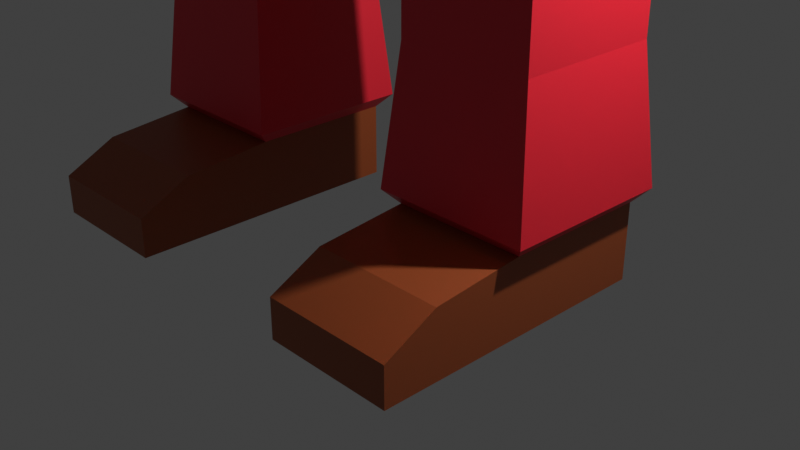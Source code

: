 # Source: april_mcc_bkup.blend  (saved by Blender 3.0.42; exported with 4.5.12 LTS)
import bpy
from mathutils import Matrix  # noqa: F401  (used for matrix-valued properties, if any)

bpy.ops.wm.read_factory_settings(use_empty=True)
scene = bpy.context.scene
scene.name = 'Scene'

# ---- collections
col_collection = bpy.data.collections.new('Collection'); scene.collection.children.link(col_collection)

# ---- materials (node trees are filled in below, after node groups)
mat_skin = bpy.data.materials.new('skin')
mat_skin.alpha_threshold = 0.0
mat_skin.use_transparent_shadow = False
mat_skin.line_color = (0.0, 0.0, 0.0, 1.0)
mat_shoe = bpy.data.materials.new('shoe')
mat_shoe.use_transparent_shadow = False
mat_pants = bpy.data.materials.new('pants')
mat_pants.use_transparent_shadow = False
mat_jacket = bpy.data.materials.new('Jacket')
mat_jacket.use_transparent_shadow = False
mat_belt = bpy.data.materials.new('Belt')
mat_belt.use_transparent_shadow = False
mat_stripes = bpy.data.materials.new('Stripes')
mat_stripes.use_transparent_shadow = False
mat_other_stripe = bpy.data.materials.new('Other Stripe')
mat_other_stripe.use_transparent_shadow = False
mat_eye_whites = bpy.data.materials.new('eye whites')
mat_eye_whites.use_transparent_shadow = False
mat_green = bpy.data.materials.new('Green')
mat_green.use_transparent_shadow = False

# ---- material node trees
mat_skin.use_nodes = True; mat_skin.node_tree.nodes.clear()
_N = mat_skin.node_tree.nodes; _L = mat_skin.node_tree.links
n0 = _N.new('ShaderNodeOutputMaterial'); n0.name = 'Material Output'; n0.location = (300, 300)
n1 = _N.new('ShaderNodeBsdfPrincipled'); n1.name = 'Principled BSDF'; n1.location = (10, 300)
n1.distribution = 'GGX'
n1.subsurface_method = 'RANDOM_WALK_SKIN'
n1.inputs[0].default_value = (0.4918, 0.2768, 0.1382, 1.0)
n1.inputs[2].default_value = 0.4
n1.inputs[3].default_value = 1.45
n1.inputs[27].default_value = (0.0, 0.0, 0.0, 1.0)
n1.inputs[28].default_value = 1.0
_L.new(n1.outputs[0], n0.inputs[0])
n0.is_active_output = True
mat_shoe.use_nodes = True; mat_shoe.node_tree.nodes.clear()
_N = mat_shoe.node_tree.nodes; _L = mat_shoe.node_tree.links
n0 = _N.new('ShaderNodeBsdfPrincipled'); n0.name = 'Principled BSDF'; n0.location = (10, 300)
n0.distribution = 'GGX'
n0.subsurface_method = 'RANDOM_WALK_SKIN'
n0.inputs[0].default_value = (0.3117, 0.06599, 0.01543, 1.0)
n0.inputs[3].default_value = 1.45
n0.inputs[27].default_value = (0.0, 0.0, 0.0, 1.0)
n0.inputs[28].default_value = 1.0
n1 = _N.new('ShaderNodeOutputMaterial'); n1.name = 'Material Output'; n1.location = (300, 300)
_L.new(n0.outputs[0], n1.inputs[0])
n1.is_active_output = True
mat_pants.use_nodes = True; mat_pants.node_tree.nodes.clear()
_N = mat_pants.node_tree.nodes; _L = mat_pants.node_tree.links
n0 = _N.new('ShaderNodeBsdfPrincipled'); n0.name = 'Principled BSDF'; n0.location = (10, 300)
n0.distribution = 'GGX'
n0.subsurface_method = 'RANDOM_WALK_SKIN'
n0.inputs[0].default_value = (0.7941, 0.01763, 0.03638, 1.0)
n0.inputs[3].default_value = 1.45
n0.inputs[27].default_value = (0.0, 0.0, 0.0, 1.0)
n0.inputs[28].default_value = 1.0
n1 = _N.new('ShaderNodeOutputMaterial'); n1.name = 'Material Output'; n1.location = (300, 300)
_L.new(n0.outputs[0], n1.inputs[0])
n1.is_active_output = True
mat_jacket.use_nodes = True; mat_jacket.node_tree.nodes.clear()
_N = mat_jacket.node_tree.nodes; _L = mat_jacket.node_tree.links
n0 = _N.new('ShaderNodeBsdfPrincipled'); n0.name = 'Principled BSDF'; n0.location = (10, 300)
n0.distribution = 'GGX'
n0.subsurface_method = 'RANDOM_WALK_SKIN'
n0.inputs[0].default_value = (0.7939, 0.1291, 0.1066, 1.0)
n0.inputs[3].default_value = 1.45
n0.inputs[27].default_value = (0.0, 0.0, 0.0, 1.0)
n0.inputs[28].default_value = 1.0
n1 = _N.new('ShaderNodeOutputMaterial'); n1.name = 'Material Output'; n1.location = (300, 300)
_L.new(n0.outputs[0], n1.inputs[0])
n1.is_active_output = True
mat_belt.use_nodes = True; mat_belt.node_tree.nodes.clear()
_N = mat_belt.node_tree.nodes; _L = mat_belt.node_tree.links
n0 = _N.new('ShaderNodeBsdfPrincipled'); n0.name = 'Principled BSDF'; n0.location = (10, 300)
n0.distribution = 'GGX'
n0.subsurface_method = 'RANDOM_WALK_SKIN'
n0.inputs[0].default_value = (0.0, 0.0, 0.0, 1.0)
n0.inputs[3].default_value = 1.45
n0.inputs[27].default_value = (0.0, 0.0, 0.0, 1.0)
n0.inputs[28].default_value = 1.0
n1 = _N.new('ShaderNodeOutputMaterial'); n1.name = 'Material Output'; n1.location = (300, 300)
_L.new(n0.outputs[0], n1.inputs[0])
n1.is_active_output = True
mat_stripes.use_nodes = True; mat_stripes.node_tree.nodes.clear()
_N = mat_stripes.node_tree.nodes; _L = mat_stripes.node_tree.links
n0 = _N.new('ShaderNodeBsdfPrincipled'); n0.name = 'Principled BSDF'; n0.location = (10, 300)
n0.distribution = 'GGX'
n0.subsurface_method = 'RANDOM_WALK_SKIN'
n0.inputs[0].default_value = (0.7875, 0.7977, 0.1095, 1.0)
n0.inputs[3].default_value = 1.45
n0.inputs[27].default_value = (0.0, 0.0, 0.0, 1.0)
n0.inputs[28].default_value = 1.0
n1 = _N.new('ShaderNodeOutputMaterial'); n1.name = 'Material Output'; n1.location = (300, 300)
_L.new(n0.outputs[0], n1.inputs[0])
n1.is_active_output = True
mat_other_stripe.use_nodes = True; mat_other_stripe.node_tree.nodes.clear()
_N = mat_other_stripe.node_tree.nodes; _L = mat_other_stripe.node_tree.links
n0 = _N.new('ShaderNodeBsdfPrincipled'); n0.name = 'Principled BSDF'; n0.location = (10, 300)
n0.distribution = 'GGX'
n0.subsurface_method = 'RANDOM_WALK_SKIN'
n0.inputs[3].default_value = 1.45
n0.inputs[27].default_value = (0.0, 0.0, 0.0, 1.0)
n0.inputs[28].default_value = 1.0
n1 = _N.new('ShaderNodeOutputMaterial'); n1.name = 'Material Output'; n1.location = (300, 300)
_L.new(n0.outputs[0], n1.inputs[0])
n1.is_active_output = True
mat_eye_whites.use_nodes = True; mat_eye_whites.node_tree.nodes.clear()
_N = mat_eye_whites.node_tree.nodes; _L = mat_eye_whites.node_tree.links
n0 = _N.new('ShaderNodeBsdfPrincipled'); n0.name = 'Principled BSDF'; n0.location = (10, 300)
n0.distribution = 'GGX'
n0.subsurface_method = 'RANDOM_WALK_SKIN'
n0.inputs[3].default_value = 1.45
n0.inputs[27].default_value = (0.0, 0.0, 0.0, 1.0)
n0.inputs[28].default_value = 1.0
n1 = _N.new('ShaderNodeOutputMaterial'); n1.name = 'Material Output'; n1.location = (300, 300)
_L.new(n0.outputs[0], n1.inputs[0])
n1.is_active_output = True
mat_green.use_nodes = True; mat_green.node_tree.nodes.clear()
_N = mat_green.node_tree.nodes; _L = mat_green.node_tree.links
n0 = _N.new('ShaderNodeBsdfPrincipled'); n0.name = 'Principled BSDF'; n0.location = (10, 300)
n0.distribution = 'GGX'
n0.subsurface_method = 'RANDOM_WALK_SKIN'
n0.inputs[0].default_value = (0.002564, 0.03369, 0.7942, 1.0)
n0.inputs[3].default_value = 1.45
n0.inputs[27].default_value = (0.0, 0.0, 0.0, 1.0)
n0.inputs[28].default_value = 1.0
n1 = _N.new('ShaderNodeOutputMaterial'); n1.name = 'Material Output'; n1.location = (300, 300)
_L.new(n0.outputs[0], n1.inputs[0])
n1.is_active_output = True

# ---- world
world_world = bpy.data.worlds.new('World'); scene.world = world_world
world_world.use_nodes = True; world_world.node_tree.nodes.clear()
_N = world_world.node_tree.nodes; _L = world_world.node_tree.links
n0 = _N.new('ShaderNodeOutputWorld'); n0.name = 'World Output'; n0.location = (300, 300)
n1 = _N.new('ShaderNodeBackground'); n1.name = 'Background'; n1.location = (10, 300)
n1.inputs[0].default_value = (0.05088, 0.05088, 0.05088, 1.0)
_L.new(n1.outputs[0], n0.inputs[0])
n0.is_active_output = True
world_world.color = (0.05088, 0.05088, 0.05088)
world_world.use_sun_shadow = False
world_world.sun_shadow_jitter_overblur = 0.0

# ---- cameras
cam_camera = bpy.data.cameras.new('Camera')
cam_camera.clip_end = 100.0
cam_camera.ortho_scale = 7.314

# ---- lights
light_light = bpy.data.lights.new('Light', 'POINT')
light_light.transmission_factor = 0.0
light_light.energy = 1000.0
light_light.shadow_soft_size = 0.1
light_light.shadow_maximum_resolution = 0.006
light_light.use_absolute_resolution = True

# ---- meshes
me_cube = bpy.data.meshes.new('Cube')
me_cube.from_pydata([(2.824, 1.0, 1.0), (0.6673, 1.0, -4.838), (2.824, -1.318, 1.0), (0.6673, -1.318, -4.838), (0.0, 1.0, -4.838), (0.0, -1.318, 1.0), (0.0, -1.318, -4.838), (0.0, 1.0, 1.0), (2.824, 1.0, -0.9461), (2.824, 1.0, -2.892), (2.824, -1.318, -0.9461), (2.824, -1.318, -2.892), (0.0, -1.318, -0.9461), (0.0, -1.318, -2.892), (0.0, 1.0, -0.9461), (0.0, 1.0, -2.892), (2.824, 1.0, -4.288), (2.824, -1.318, -4.288), (0.0, -1.318, -4.288), (0.0, 1.0, -4.288), (2.338, 0.5777, -5.33), (0.9753, 0.5777, -5.33), (2.338, -0.8955, -5.33), (0.9753, -0.8955, -5.33), (2.338, 0.5777, -7.322), (0.9753, 0.5777, -7.322), (2.338, -0.8955, -7.322), (0.9753, -0.8955, -7.322), (2.338, 0.5777, -7.638), (0.9753, 0.5777, -7.638), (2.338, -0.8955, -7.638), (0.9753, -0.8955, -7.638), (2.338, 0.5777, -7.954), (0.9753, 0.5777, -7.954), (2.338, -0.8955, -7.954), (0.9753, -0.8955, -7.954), (2.338, 0.5777, -9.431), (0.9753, 0.5777, -9.431), (2.338, -0.8955, -9.431), (0.9753, -0.8955, -9.431), (2.338, 0.5777, -10.2), (0.9753, 0.5777, -10.2), (2.338, -0.8955, -10.2), (0.9753, -0.8955, -10.2), (2.338, -1.819, -9.522), (0.9753, -1.819, -9.522), (2.338, -1.819, -10.2), (0.9753, -1.819, -10.2), (2.338, -2.353, -9.794), (0.9753, -2.353, -9.794), (2.338, -2.353, -10.2), (0.9753, -2.353, -10.2), (2.46, -1.026, -9.294), (2.46, 0.7086, -9.294), (0.8542, -1.026, -9.294), (0.8542, 0.7086, -9.294), (4.129, 0.684, 0.7347), (4.129, -1.002, 0.7347), (4.129, 0.684, -0.6808), (4.129, -1.002, -0.6808), (6.066, 0.6108, 0.6732), (6.066, -0.9286, 0.6732), (6.066, 0.6108, -0.6193), (6.066, -0.9286, -0.6193), (6.351, 0.6108, 0.6732), (6.351, -0.9286, 0.6732), (6.351, 0.6108, -0.6193), (6.351, -0.9286, -0.6193), (6.607, 0.6108, 0.6732), (6.607, -0.9286, 0.6732), (6.607, 0.6108, -0.6193), (6.607, -0.9286, -0.6193), (8.163, 0.4554, 0.5427), (8.163, -0.7732, 0.5427), (8.163, 0.4554, -0.4888), (8.163, -0.7732, -0.4888), (8.447, 0.6066, 0.6697), (8.447, -0.9244, 0.6697), (8.447, 0.6066, -0.6158), (8.447, -0.9244, -0.6158), (9.115, 0.6066, 0.6697), (9.115, -0.9244, 0.6697), (9.115, 0.6066, -0.6158), (9.115, -0.9244, -0.6158), (9.115, 0.6066, 0.6697), (9.115, -0.9244, 0.6697), (9.115, 0.6066, -0.6158), (9.115, -0.9244, -0.6158), (2.824, 1.0, -3.652), (2.824, 1.0, -4.118), (2.824, -1.318, -3.652), (2.824, -1.318, -4.118), (0.0, -1.318, -3.652), (0.0, -1.318, -4.118), (0.0, 1.0, -3.652), (0.0, 1.0, -4.118), (2.94, 1.116, -3.652), (2.94, 1.116, -4.118), (2.94, -1.433, -3.652), (2.94, -1.433, -4.118), (0.0, -1.481, -3.652), (0.0, -1.481, -4.118), (0.0, 1.164, -3.652), (0.0, 1.164, -4.118), (1.659, 0.6555, 1.405), (1.659, -0.9733, 1.405), (0.0, 0.6555, 1.405), (0.0, -0.9733, 1.405), (1.659, 0.6555, 1.711), (1.659, -0.9733, 1.711), (0.0, 0.6555, 1.711), (0.0, -0.9733, 1.711), (2.405, 1.306, 2.233), (2.405, -1.624, 2.233), (0.0, 1.306, 2.233), (0.0, -1.624, 2.233), (2.405, 1.306, 4.776), (2.405, -1.624, 4.776), (0.0, 1.306, 4.776), (0.0, -1.624, 4.776), (0.0, 1.61, 2.993), (0.0, 1.61, 4.016), (2.631, -1.927, 2.993), (2.631, -1.927, 4.016), (0.0, -1.927, 4.016), (0.0, -1.927, 2.993), (2.631, 1.61, 2.993), (2.631, 1.61, 4.016), (2.824, 1.0, -2.303), (2.824, -1.318, -2.303), (0.0, -1.318, -2.303), (0.0, 1.0, -2.303), (2.824, 1.0, -2.624), (2.824, -1.318, -2.624), (0.0, -1.318, -2.624), (0.0, 1.0, -2.624), (2.824, 1.0, -3.136), (2.824, -1.318, -3.136), (0.0, -1.318, -3.136), (0.0, 1.0, -3.136), (2.631, -0.663, 3.265), (2.631, -0.663, 3.743), (2.631, 0.3453, 3.265), (2.631, 0.3453, 3.743), (2.914, -0.663, 3.265), (2.914, -0.663, 3.743), (2.914, 0.3453, 3.265), (2.914, 0.3453, 3.743), (1.961, -1.938, 3.174), (1.961, -1.938, 3.781), (0.678, -1.938, 3.781), (0.678, -1.938, 3.174), (1.542, -1.938, 3.174), (1.542, -1.938, 3.781)], [], [(4, 1, 3, 6), (8, 0, 56, 58), (14, 7, 0, 8), (0, 7, 106, 104), (10, 2, 5, 12), (137, 11, 13, 138), (129, 10, 12, 130), (139, 15, 9, 136), (131, 14, 8, 128), (136, 9, 11, 137), (128, 8, 10, 129), (16, 17, 22, 20), (4, 19, 16, 1), (3, 17, 18, 6), (23, 21, 25, 27), (1, 16, 20, 21), (3, 1, 21, 23), (17, 3, 23, 22), (26, 27, 31, 30), (21, 20, 24, 25), (20, 22, 26, 24), (22, 23, 27, 26), (31, 29, 33, 35), (27, 25, 29, 31), (25, 24, 28, 29), (24, 26, 30, 28), (53, 52, 38, 36), (29, 28, 32, 33), (28, 30, 34, 32), (30, 31, 35, 34), (39, 37, 41, 43), (52, 54, 39, 38), (54, 55, 37, 39), (55, 53, 36, 37), (41, 40, 42, 43), (37, 36, 40, 41), (36, 38, 42, 40), (42, 38, 44, 46), (46, 44, 48, 50), (39, 43, 47, 45), (43, 42, 46, 47), (38, 39, 45, 44), (48, 49, 51, 50), (47, 46, 50, 51), (45, 47, 51, 49), (44, 45, 49, 48), (33, 32, 53, 55), (35, 33, 55, 54), (34, 35, 54, 52), (32, 34, 52, 53), (57, 59, 63, 61), (0, 2, 57, 56), (2, 10, 59, 57), (10, 8, 58, 59), (63, 62, 66, 67), (56, 57, 61, 60), (59, 58, 62, 63), (58, 56, 60, 62), (66, 64, 68, 70), (62, 60, 64, 66), (61, 63, 67, 65), (60, 61, 65, 64), (69, 71, 75, 73), (65, 67, 71, 69), (64, 65, 69, 68), (67, 66, 70, 71), (75, 74, 78, 79), (68, 69, 73, 72), (71, 70, 74, 75), (70, 68, 72, 74), (77, 79, 83, 81), (74, 72, 76, 78), (73, 75, 79, 77), (72, 73, 77, 76), (81, 83, 87, 85), (76, 77, 81, 80), (79, 78, 82, 83), (78, 76, 80, 82), (86, 84, 85, 87), (80, 81, 85, 84), (83, 82, 86, 87), (82, 80, 84, 86), (16, 89, 91, 17), (94, 88, 96, 102), (19, 95, 89, 16), (90, 92, 100, 98), (17, 91, 93, 18), (91, 89, 97, 99), (97, 96, 98, 99), (103, 102, 96, 97), (99, 98, 100, 101), (88, 90, 98, 96), (93, 91, 99, 101), (89, 95, 103, 97), (107, 105, 109, 111), (2, 0, 104, 105), (5, 2, 105, 107), (111, 109, 113, 115), (105, 104, 108, 109), (104, 106, 110, 108), (124, 123, 117, 119), (109, 108, 112, 113), (108, 110, 114, 112), (116, 118, 119, 117), (123, 127, 116, 117), (127, 121, 118, 116), (112, 114, 120, 126), (126, 120, 121, 127), (113, 112, 126, 122), (122, 126, 127, 123), (115, 113, 122, 125), (125, 122, 123, 124), (132, 128, 129, 133), (135, 131, 128, 132), (133, 129, 130, 134), (11, 133, 134, 13), (15, 135, 132, 9), (9, 132, 133, 11), (88, 136, 137, 90), (94, 139, 136, 88), (90, 137, 138, 92), (140, 141, 143, 142), (144, 146, 147, 145), (143, 141, 145, 147), (142, 143, 147, 146), (140, 142, 146, 144), (141, 140, 144, 145), (152, 148, 149, 153), (151, 152, 153, 150)])
me_cube.polygons.foreach_set('material_index', [2, 3, 3, 3, 3, 5, 3, 5, 3, 5, 3, 2, 2, 2, 2, 2, 2, 2, 2, 2, 2, 2, 2, 2, 2, 2, 2, 2, 2, 2, 1, 2, 2, 2, 1, 2, 1, 1, 1, 1, 1, 1, 1, 1, 1, 1, 2, 2, 2, 2, 3, 3, 3, 3, 3, 3, 3, 3, 3, 3, 3, 3, 3, 3, 3, 3, 0, 3, 3, 3, 0, 0, 0, 0, 0, 0, 0, 0, 0, 0, 0, 0, 2, 4, 2, 4, 2, 4, 4, 4, 4, 4, 4, 0, 0, 3, 3, 0, 0, 0, 0, 0, 0, 0, 0, 0, 0, 0, 0, 0, 0, 0, 5, 5, 5, 6, 6, 6, 3, 3, 3, 0, 0, 0, 0, 0, 0, 7, 8])
_uv = me_cube.uv_layers.new(name='UVMap')
_uv.uv.foreach_set('vector', [0.25, 0.5, 0.375, 0.5, 0.375, 0.75, 0.25, 0.75, 0.5417, 0.5, 0.625, 0.5, 0.625, 0.5, 0.5417, 0.5, 0.5417, 0.375, 0.625, 0.375, 0.625, 0.5, 0.5417, 0.5, 0.625, 0.5, 0.625, 0.375, 0.625, 0.375, 0.625, 0.5, 0.5417, 0.75, 0.625, 0.75, 0.625, 0.875, 0.5417, 0.875, 0.4479, 0.75, 0.4583, 0.75, 0.4583, 0.875, 0.4479, 0.875, 0.4836, 0.75, 0.5417, 0.75, 0.5417, 0.875, 0.4836, 0.875, 0.4479, 0.375, 0.4583, 0.375, 0.4583, 0.5, 0.4479, 0.5, 0.4836, 0.375, 0.5417, 0.375, 0.5417, 0.5, 0.4836, 0.5, 0.4479, 0.5, 0.4583, 0.5, 0.4583, 0.75, 0.4479, 0.75, 0.4836, 0.5, 0.5417, 0.5, 0.5417, 0.75, 0.4836, 0.75, 0.3986, 0.5, 0.3986, 0.75, 0.3986, 0.75, 0.3986, 0.5, 0.375, 0.375, 0.3986, 0.375, 0.3986, 0.5, 0.375, 0.5, 0.375, 0.75, 0.3986, 0.75, 0.3986, 0.875, 0.375, 0.875, 0.375, 0.75, 0.375, 0.5, 0.375, 0.5, 0.375, 0.75, 0.375, 0.5, 0.3986, 0.5, 0.3986, 0.5, 0.375, 0.5, 0.375, 0.75, 0.375, 0.5, 0.375, 0.5, 0.375, 0.75, 0.3986, 0.75, 0.375, 0.75, 0.375, 0.75, 0.3986, 0.75, 0.3986, 0.75, 0.375, 0.75, 0.375, 0.75, 0.3986, 0.75, 0.375, 0.5, 0.3986, 0.5, 0.3986, 0.5, 0.375, 0.5, 0.3986, 0.5, 0.3986, 0.75, 0.3986, 0.75, 0.3986, 0.5, 0.3986, 0.75, 0.375, 0.75, 0.375, 0.75, 0.3986, 0.75, 0.375, 0.75, 0.375, 0.5, 0.375, 0.5, 0.375, 0.75, 0.375, 0.75, 0.375, 0.5, 0.375, 0.5, 0.375, 0.75, 0.375, 0.5, 0.3986, 0.5, 0.3986, 0.5, 0.375, 0.5, 0.3986, 0.5, 0.3986, 0.75, 0.3986, 0.75, 0.3986, 0.5, 0.3986, 0.5, 0.3986, 0.75, 0.3986, 0.75, 0.3986, 0.5, 0.375, 0.5, 0.3986, 0.5, 0.3986, 0.5, 0.375, 0.5, 0.3986, 0.5, 0.3986, 0.75, 0.3986, 0.75, 0.3986, 0.5, 0.3986, 0.75, 0.375, 0.75, 0.375, 0.75, 0.3986, 0.75, 0.375, 0.75, 0.375, 0.5, 0.375, 0.5, 0.375, 0.75, 0.3986, 0.75, 0.375, 0.75, 0.375, 0.75, 0.3986, 0.75, 0.375, 0.75, 0.375, 0.5, 0.375, 0.5, 0.375, 0.75, 0.375, 0.5, 0.3986, 0.5, 0.3986, 0.5, 0.375, 0.5, 0.375, 0.5, 0.3986, 0.5, 0.3986, 0.75, 0.375, 0.75, 0.375, 0.5, 0.3986, 0.5, 0.3986, 0.5, 0.375, 0.5, 0.3986, 0.5, 0.3986, 0.75, 0.3986, 0.75, 0.3986, 0.5, 0.3986, 0.75, 0.3986, 0.75, 0.3986, 0.75, 0.3986, 0.75, 0.3986, 0.75, 0.3986, 0.75, 0.3986, 0.75, 0.3986, 0.75, 0.375, 0.75, 0.375, 0.75, 0.375, 0.75, 0.375, 0.75, 0.375, 0.75, 0.3986, 0.75, 0.3986, 0.75, 0.375, 0.75, 0.3986, 0.75, 0.375, 0.75, 0.375, 0.75, 0.3986, 0.75, 0.3986, 0.75, 0.375, 0.75, 0.375, 0.75, 0.3986, 0.75, 0.375, 0.75, 0.3986, 0.75, 0.3986, 0.75, 0.375, 0.75, 0.375, 0.75, 0.375, 0.75, 0.375, 0.75, 0.375, 0.75, 0.3986, 0.75, 0.375, 0.75, 0.375, 0.75, 0.3986, 0.75, 0.375, 0.5, 0.3986, 0.5, 0.3986, 0.5, 0.375, 0.5, 0.375, 0.75, 0.375, 0.5, 0.375, 0.5, 0.375, 0.75, 0.3986, 0.75, 0.375, 0.75, 0.375, 0.75, 0.3986, 0.75, 0.3986, 0.5, 0.3986, 0.75, 0.3986, 0.75, 0.3986, 0.5, 0.625, 0.75, 0.5417, 0.75, 0.5417, 0.75, 0.625, 0.75, 0.625, 0.5, 0.625, 0.75, 0.625, 0.75, 0.625, 0.5, 0.625, 0.75, 0.5417, 0.75, 0.5417, 0.75, 0.625, 0.75, 0.5417, 0.75, 0.5417, 0.5, 0.5417, 0.5, 0.5417, 0.75, 0.5417, 0.75, 0.5417, 0.5, 0.5417, 0.5, 0.5417, 0.75, 0.625, 0.5, 0.625, 0.75, 0.625, 0.75, 0.625, 0.5, 0.5417, 0.75, 0.5417, 0.5, 0.5417, 0.5, 0.5417, 0.75, 0.5417, 0.5, 0.625, 0.5, 0.625, 0.5, 0.5417, 0.5, 0.5417, 0.5, 0.625, 0.5, 0.625, 0.5, 0.5417, 0.5, 0.5417, 0.5, 0.625, 0.5, 0.625, 0.5, 0.5417, 0.5, 0.625, 0.75, 0.5417, 0.75, 0.5417, 0.75, 0.625, 0.75, 0.625, 0.5, 0.625, 0.75, 0.625, 0.75, 0.625, 0.5, 0.625, 0.75, 0.5417, 0.75, 0.5417, 0.75, 0.625, 0.75, 0.625, 0.75, 0.5417, 0.75, 0.5417, 0.75, 0.625, 0.75, 0.625, 0.5, 0.625, 0.75, 0.625, 0.75, 0.625, 0.5, 0.5417, 0.75, 0.5417, 0.5, 0.5417, 0.5, 0.5417, 0.75, 0.5417, 0.75, 0.5417, 0.5, 0.5417, 0.5, 0.5417, 0.75, 0.625, 0.5, 0.625, 0.75, 0.625, 0.75, 0.625, 0.5, 0.5417, 0.75, 0.5417, 0.5, 0.5417, 0.5, 0.5417, 0.75, 0.5417, 0.5, 0.625, 0.5, 0.625, 0.5, 0.5417, 0.5, 0.625, 0.75, 0.5417, 0.75, 0.5417, 0.75, 0.625, 0.75, 0.5417, 0.5, 0.625, 0.5, 0.625, 0.5, 0.5417, 0.5, 0.625, 0.75, 0.5417, 0.75, 0.5417, 0.75, 0.625, 0.75, 0.625, 0.5, 0.625, 0.75, 0.625, 0.75, 0.625, 0.5, 0.625, 0.75, 0.5417, 0.75, 0.5417, 0.75, 0.625, 0.75, 0.625, 0.5, 0.625, 0.75, 0.625, 0.75, 0.625, 0.5, 0.5417, 0.75, 0.5417, 0.5, 0.5417, 0.5, 0.5417, 0.75, 0.5417, 0.5, 0.625, 0.5, 0.625, 0.5, 0.5417, 0.5, 0.5417, 0.5, 0.625, 0.5, 0.625, 0.75, 0.5417, 0.75, 0.625, 0.5, 0.625, 0.75, 0.625, 0.75, 0.625, 0.5, 0.5417, 0.75, 0.5417, 0.5, 0.5417, 0.5, 0.5417, 0.75, 0.5417, 0.5, 0.625, 0.5, 0.625, 0.5, 0.5417, 0.5, 0.3986, 0.5, 0.4059, 0.5, 0.4059, 0.75, 0.3986, 0.75, 0.4258, 0.375, 0.4258, 0.5, 0.4258, 0.5, 0.4258, 0.375, 0.3986, 0.375, 0.4059, 0.375, 0.4059, 0.5, 0.3986, 0.5, 0.4258, 0.75, 0.4258, 0.875, 0.4258, 0.875, 0.4258, 0.75, 0.3986, 0.75, 0.4059, 0.75, 0.4059, 0.875, 0.3986, 0.875, 0.4059, 0.75, 0.4059, 0.5, 0.4059, 0.5, 0.4059, 0.75, 0.4059, 0.5, 0.4258, 0.5, 0.4258, 0.75, 0.4059, 0.75, 0.4059, 0.375, 0.4258, 0.375, 0.4258, 0.5, 0.4059, 0.5, 0.4059, 0.75, 0.4258, 0.75, 0.4258, 0.875, 0.4059, 0.875, 0.4258, 0.5, 0.4258, 0.75, 0.4258, 0.75, 0.4258, 0.5, 0.4059, 0.875, 0.4059, 0.75, 0.4059, 0.75, 0.4059, 0.875, 0.4059, 0.5, 0.4059, 0.375, 0.4059, 0.375, 0.4059, 0.5, 0.625, 0.875, 0.625, 0.75, 0.625, 0.75, 0.625, 0.875, 0.625, 0.75, 0.625, 0.5, 0.625, 0.5, 0.625, 0.75, 0.625, 0.875, 0.625, 0.75, 0.625, 0.75, 0.625, 0.875, 0.625, 0.875, 0.625, 0.75, 0.625, 0.75, 0.625, 0.875, 0.625, 0.75, 0.625, 0.5, 0.625, 0.5, 0.625, 0.75, 0.625, 0.5, 0.625, 0.375, 0.625, 0.375, 0.625, 0.5, 0.625, 0.875, 0.625, 0.75, 0.625, 0.75, 0.625, 0.875, 0.625, 0.75, 0.625, 0.5, 0.625, 0.5, 0.625, 0.75, 0.625, 0.5, 0.625, 0.375, 0.625, 0.375, 0.625, 0.5, 0.625, 0.5, 0.75, 0.5, 0.75, 0.75, 0.625, 0.75, 0.625, 0.75, 0.625, 0.5, 0.625, 0.5, 0.625, 0.75, 0.625, 0.5, 0.625, 0.375, 0.625, 0.375, 0.625, 0.5, 0.625, 0.5, 0.625, 0.375, 0.625, 0.375, 0.625, 0.5, 0.625, 0.5, 0.625, 0.375, 0.625, 0.375, 0.625, 0.5, 0.625, 0.75, 0.625, 0.5, 0.625, 0.5, 0.625, 0.75, 0.625, 0.75, 0.625, 0.5, 0.625, 0.5, 0.625, 0.75, 0.625, 0.875, 0.625, 0.75, 0.625, 0.75, 0.625, 0.875, 0.625, 0.875, 0.625, 0.75, 0.625, 0.75, 0.625, 0.875, 0.4698, 0.5, 0.4836, 0.5, 0.4836, 0.75, 0.4698, 0.75, 0.4698, 0.375, 0.4836, 0.375, 0.4836, 0.5, 0.4698, 0.5, 0.4698, 0.75, 0.4836, 0.75, 0.4836, 0.875, 0.4698, 0.875, 0.4583, 0.75, 0.4698, 0.75, 0.4698, 0.875, 0.4583, 0.875, 0.4583, 0.375, 0.4698, 0.375, 0.4698, 0.5, 0.4583, 0.5, 0.4583, 0.5, 0.4698, 0.5, 0.4698, 0.75, 0.4583, 0.75, 0.4258, 0.5, 0.4479, 0.5, 0.4479, 0.75, 0.4258, 0.75, 0.4258, 0.375, 0.4479, 0.375, 0.4479, 0.5, 0.4258, 0.5, 0.4258, 0.75, 0.4479, 0.75, 0.4479, 0.875, 0.4258, 0.875, 0.625, 0.75, 0.625, 0.75, 0.625, 0.5, 0.625, 0.5, 0.625, 0.75, 0.625, 0.5, 0.625, 0.5, 0.625, 0.75, 0.625, 0.5, 0.625, 0.75, 0.625, 0.75, 0.625, 0.5, 0.625, 0.5, 0.625, 0.5, 0.625, 0.5, 0.625, 0.5, 0.625, 0.75, 0.625, 0.5, 0.625, 0.5, 0.625, 0.75, 0.625, 0.75, 0.625, 0.75, 0.625, 0.75, 0.625, 0.75, 0.625, 0.7908, 0.625, 0.75, 0.625, 0.75, 0.625, 0.7908, 0.625, 0.875, 0.625, 0.7908, 0.625, 0.7908, 0.625, 0.875])
me_cube.materials.append(mat_skin)
me_cube.materials.append(mat_shoe)
me_cube.materials.append(mat_pants)
me_cube.materials.append(mat_jacket)
me_cube.materials.append(mat_belt)
me_cube.materials.append(mat_stripes)
me_cube.materials.append(mat_other_stripe)
me_cube.materials.append(mat_eye_whites)
me_cube.materials.append(mat_green)
me_cube.use_remesh_preserve_volume = False
me_cube.use_remesh_preserve_attributes = False
me_cube.use_mirror_vertex_groups = False
me_cube.update()

# ---- objects
ob_cube = bpy.data.objects.new('Cube', me_cube)
ob_light = bpy.data.objects.new('Light', light_light)
ob_camera = bpy.data.objects.new('Camera', cam_camera)

# ---- transforms, parenting, visibility, modifiers, constraints
ob_cube.location = (0.0, 0.0, 10.23)
ob_cube.lock_rotations_4d = False
ob_cube.empty_display_type = 'ARROWS'
ob_cube.lineart.crease_threshold = 0.0
_m = ob_cube.modifiers.new('Mirror', 'MIRROR')
ob_light.location = (4.076, 1.005, 5.904)
ob_light.rotation_euler = (0.6503, 0.05522, 1.866)
ob_light.lock_rotations_4d = False
ob_light.empty_display_type = 'ARROWS'
ob_light.color = (0.0, 0.0, 0.0, 0.0)
ob_light.lineart.crease_threshold = 0.0
ob_camera.location = (7.359, -6.926, 4.958)
ob_camera.rotation_euler = (1.109, 0.0, 0.8149)
ob_camera.lock_rotations_4d = False
ob_camera.empty_display_type = 'ARROWS'
ob_camera.color = (0.0, 0.0, 0.0, 0.0)
ob_camera.display_type = 'WIRE'
ob_camera.lineart.crease_threshold = 0.0

# ---- collection membership
col_collection.objects.link(ob_cube)
col_collection.objects.link(ob_light)
col_collection.objects.link(ob_camera)

# ---- scene / render settings (as saved in the file)
scene.camera = ob_camera
scene.frame_start = 1; scene.frame_end = 250; scene.frame_set(1)
scene.render.engine = 'BLENDER_EEVEE_NEXT'
scene.cycles.sampling_pattern = 'TABULATED_SOBOL'
scene.cycles.use_light_tree = False
scene.view_settings.view_transform = 'Standard'
bpy.context.view_layer.update()
